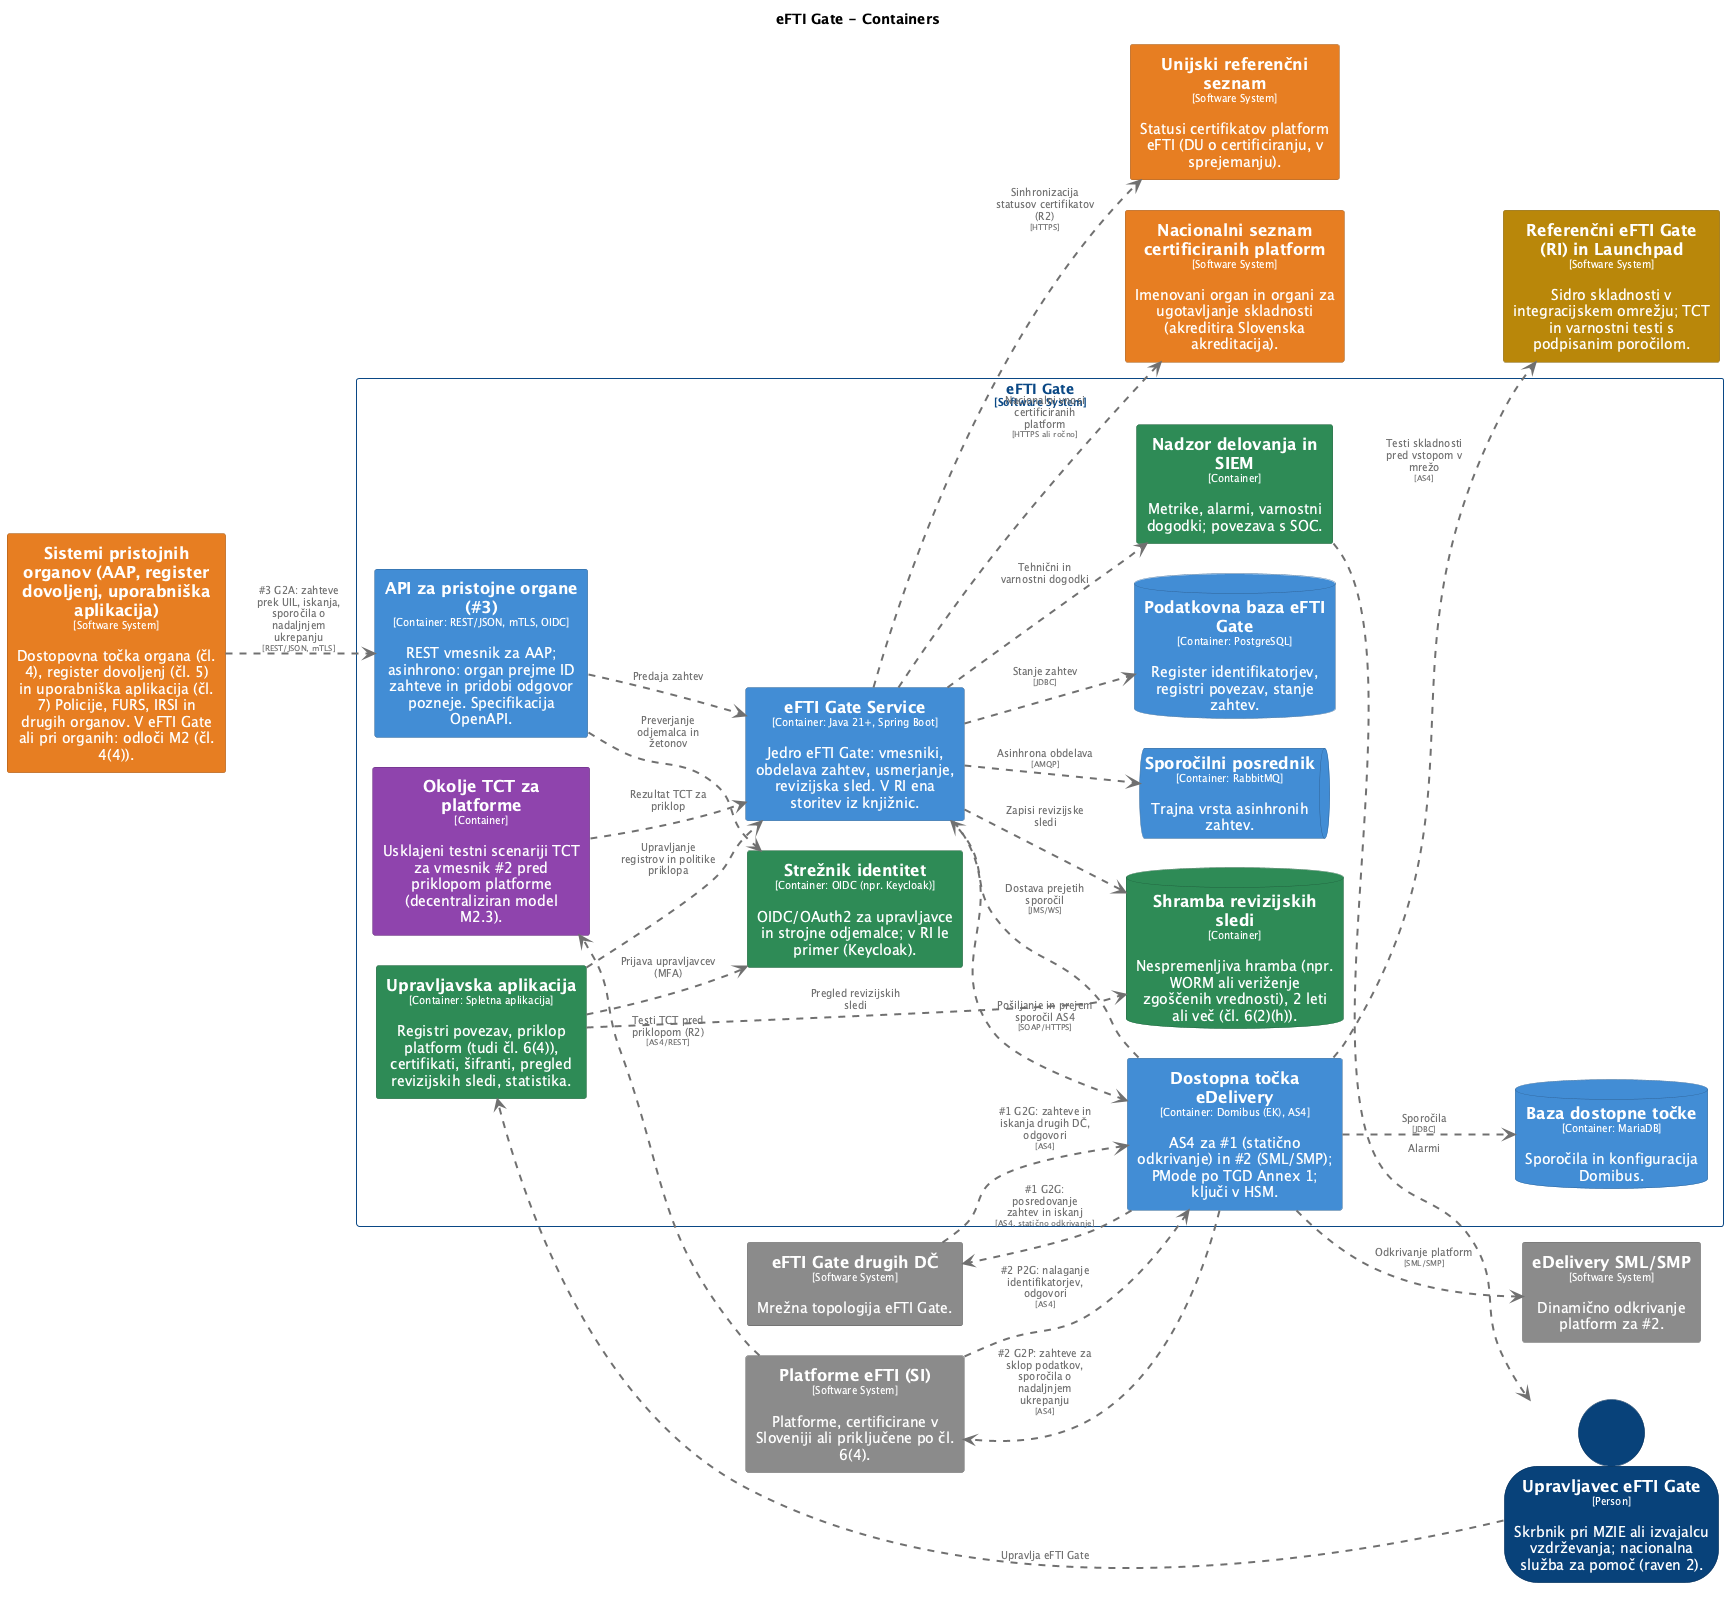

The diagram above was rendered by PlantUML. Its source (embedded in the PNG):
@startuml
set separator none
title eFTI Gate - Containers

left to right direction
skinparam ranksep 60
skinparam nodesep 30

skinparam {
  arrowFontSize 10
  defaultTextAlignment center
  wrapWidth 200
  maxMessageSize 100
}

hide stereotype

skinparam rectangle<<eFTIGate.APIzapristojneorgane3>> {
  BackgroundColor #438dd5
  FontColor #ffffff
  BorderColor #2e6295
  shadowing false
}
skinparam database<<eFTIGate.Bazadostopnetočke>> {
  BackgroundColor #438dd5
  FontColor #ffffff
  BorderColor #2e6295
  shadowing false
}
skinparam rectangle<<eFTIGate.DostopnatočkaeDelivery>> {
  BackgroundColor #438dd5
  FontColor #ffffff
  BorderColor #2e6295
  shadowing false
}
skinparam rectangle<<Nacionalniseznamcertificiranihplatform>> {
  BackgroundColor #e67e22
  FontColor #ffffff
  BorderColor #a15817
  shadowing false
}
skinparam rectangle<<eFTIGate.NadzordelovanjainSIEM>> {
  BackgroundColor #2e8b57
  FontColor #ffffff
  BorderColor #20613c
  shadowing false
}
skinparam rectangle<<eFTIGate.OkoljeTCTzaplatforme>> {
  BackgroundColor #8e44ad
  FontColor #ffffff
  BorderColor #632f79
  shadowing false
}
skinparam rectangle<<PlatformeeFTISI>> {
  BackgroundColor #8a8a8a
  FontColor #ffffff
  BorderColor #606060
  shadowing false
}
skinparam database<<eFTIGate.PodatkovnabazaeFTIGate>> {
  BackgroundColor #438dd5
  FontColor #ffffff
  BorderColor #2e6295
  shadowing false
}
skinparam rectangle<<ReferenčnieFTIGateRIinLaunchpad>> {
  BackgroundColor #b8860b
  FontColor #ffffff
  BorderColor #805d07
  shadowing false
}
skinparam database<<eFTIGate.Shrambarevizijskihsledi>> {
  BackgroundColor #2e8b57
  FontColor #ffffff
  BorderColor #20613c
  shadowing false
}
skinparam rectangle<<SistemipristojnihorganovAAPregisterdovoljenjuporabniškaaplikacija>> {
  BackgroundColor #e67e22
  FontColor #ffffff
  BorderColor #a15817
  shadowing false
}
skinparam queue<<eFTIGate.Sporočilniposrednik>> {
  BackgroundColor #438dd5
  FontColor #ffffff
  BorderColor #2e6295
  shadowing false
}
skinparam rectangle<<eFTIGate.Strežnikidentitet>> {
  BackgroundColor #2e8b57
  FontColor #ffffff
  BorderColor #20613c
  shadowing false
}
skinparam rectangle<<Unijskireferenčniseznam>> {
  BackgroundColor #e67e22
  FontColor #ffffff
  BorderColor #a15817
  shadowing false
}
skinparam person<<UpravljaveceFTIGate>> {
  BackgroundColor #08427b
  FontColor #ffffff
  BorderColor #052e56
  shadowing false
}
skinparam rectangle<<eFTIGate.Upravljavskaaplikacija>> {
  BackgroundColor #2e8b57
  FontColor #ffffff
  BorderColor #20613c
  shadowing false
}
skinparam rectangle<<eDeliverySMLSMP>> {
  BackgroundColor #8a8a8a
  FontColor #ffffff
  BorderColor #606060
  shadowing false
}
skinparam rectangle<<eFTIGate.eFTIGateService>> {
  BackgroundColor #438dd5
  FontColor #ffffff
  BorderColor #2e6295
  shadowing false
}
skinparam rectangle<<eFTIGatedrugihDČ>> {
  BackgroundColor #8a8a8a
  FontColor #ffffff
  BorderColor #606060
  shadowing false
}
skinparam rectangle<<eFTIGate>> {
  BorderColor #0b4884
  FontColor #0b4884
  shadowing false
}

person "==Upravljavec eFTI Gate\n<size:10>[Person]</size>\n\nSkrbnik pri MZIE ali izvajalcu vzdrževanja; nacionalna služba za pomoč (raven 2)." <<UpravljaveceFTIGate>> as UpravljaveceFTIGate
rectangle "==Sistemi pristojnih organov (AAP, register dovoljenj, uporabniška aplikacija)\n<size:10>[Software System]</size>\n\nDostopovna točka organa (čl. 4), register dovoljenj (čl. 5) in uporabniška aplikacija (čl. 7) Policije, FURS, IRSI in drugih organov. V eFTI Gate ali pri organih: odloči M2 (čl. 4(4))." <<SistemipristojnihorganovAAPregisterdovoljenjuporabniškaaplikacija>> as SistemipristojnihorganovAAPregisterdovoljenjuporabniškaaplikacija
rectangle "==Platforme eFTI (SI)\n<size:10>[Software System]</size>\n\nPlatforme, certificirane v Sloveniji ali priključene po čl. 6(4)." <<PlatformeeFTISI>> as PlatformeeFTISI
rectangle "==Nacionalni seznam certificiranih platform\n<size:10>[Software System]</size>\n\nImenovani organ in organi za ugotavljanje skladnosti (akreditira Slovenska akreditacija)." <<Nacionalniseznamcertificiranihplatform>> as Nacionalniseznamcertificiranihplatform
rectangle "==eFTI Gate drugih DČ\n<size:10>[Software System]</size>\n\nMrežna topologija eFTI Gate." <<eFTIGatedrugihDČ>> as eFTIGatedrugihDČ
rectangle "==Unijski referenčni seznam\n<size:10>[Software System]</size>\n\nStatusi certifikatov platform eFTI (DU o certificiranju, v sprejemanju)." <<Unijskireferenčniseznam>> as Unijskireferenčniseznam
rectangle "==eDelivery SML/SMP\n<size:10>[Software System]</size>\n\nDinamično odkrivanje platform za #2." <<eDeliverySMLSMP>> as eDeliverySMLSMP
rectangle "==Referenčni eFTI Gate (RI) in Launchpad\n<size:10>[Software System]</size>\n\nSidro skladnosti v integracijskem omrežju; TCT in varnostni testi s podpisanim poročilom." <<ReferenčnieFTIGateRIinLaunchpad>> as ReferenčnieFTIGateRIinLaunchpad

rectangle "eFTI Gate\n<size:10>[Software System]</size>" <<eFTIGate>> {
  rectangle "==API za pristojne organe (#3)\n<size:10>[Container: REST/JSON, mTLS, OIDC]</size>\n\nREST vmesnik za AAP; asinhrono: organ prejme ID zahteve in pridobi odgovor pozneje. Specifikacija OpenAPI." <<eFTIGate.APIzapristojneorgane3>> as eFTIGate.APIzapristojneorgane3
  queue "==Sporočilni posrednik\n<size:10>[Container: RabbitMQ]</size>\n\nTrajna vrsta asinhronih zahtev." <<eFTIGate.Sporočilniposrednik>> as eFTIGate.Sporočilniposrednik
  database "==Podatkovna baza eFTI Gate\n<size:10>[Container: PostgreSQL]</size>\n\nRegister identifikatorjev, registri povezav, stanje zahtev." <<eFTIGate.PodatkovnabazaeFTIGate>> as eFTIGate.PodatkovnabazaeFTIGate
  rectangle "==Dostopna točka eDelivery\n<size:10>[Container: Domibus (EK), AS4]</size>\n\nAS4 za #1 (statično odkrivanje) in #2 (SML/SMP); PMode po TGD Annex 1; ključi v HSM." <<eFTIGate.DostopnatočkaeDelivery>> as eFTIGate.DostopnatočkaeDelivery
  database "==Baza dostopne točke\n<size:10>[Container: MariaDB]</size>\n\nSporočila in konfiguracija Domibus." <<eFTIGate.Bazadostopnetočke>> as eFTIGate.Bazadostopnetočke
  rectangle "==Strežnik identitet\n<size:10>[Container: OIDC (npr. Keycloak)]</size>\n\nOIDC/OAuth2 za upravljavce in strojne odjemalce; v RI le primer (Keycloak)." <<eFTIGate.Strežnikidentitet>> as eFTIGate.Strežnikidentitet
  rectangle "==Upravljavska aplikacija\n<size:10>[Container: Spletna aplikacija]</size>\n\nRegistri povezav, priklop platform (tudi čl. 6(4)), certifikati, šifranti, pregled revizijskih sledi, statistika." <<eFTIGate.Upravljavskaaplikacija>> as eFTIGate.Upravljavskaaplikacija
  database "==Shramba revizijskih sledi\n<size:10>[Container]</size>\n\nNespremenljiva hramba (npr. WORM ali veriženje zgoščenih vrednosti), 2 leti ali več (čl. 6(2)(h))." <<eFTIGate.Shrambarevizijskihsledi>> as eFTIGate.Shrambarevizijskihsledi
  rectangle "==Nadzor delovanja in SIEM\n<size:10>[Container]</size>\n\nMetrike, alarmi, varnostni dogodki; povezava s SOC." <<eFTIGate.NadzordelovanjainSIEM>> as eFTIGate.NadzordelovanjainSIEM
  rectangle "==Okolje TCT za platforme\n<size:10>[Container]</size>\n\nUsklajeni testni scenariji TCT za vmesnik #2 pred priklopom platforme (decentraliziran model M2.3)." <<eFTIGate.OkoljeTCTzaplatforme>> as eFTIGate.OkoljeTCTzaplatforme
  rectangle "==eFTI Gate Service\n<size:10>[Container: Java 21+, Spring Boot]</size>\n\nJedro eFTI Gate: vmesniki, obdelava zahtev, usmerjanje, revizijska sled. V RI ena storitev iz knjižnic." <<eFTIGate.eFTIGateService>> as eFTIGate.eFTIGateService
}

eFTIGate.Upravljavskaaplikacija .[#707070,thickness=2].> eFTIGate.Shrambarevizijskihsledi : "<color:#707070>Pregled revizijskih sledi"
eFTIGate.Upravljavskaaplikacija .[#707070,thickness=2].> eFTIGate.Strežnikidentitet : "<color:#707070>Prijava upravljavcev (MFA)"
eFTIGate.OkoljeTCTzaplatforme .[#707070,thickness=2].> eFTIGate.eFTIGateService : "<color:#707070>Rezultat TCT za priklop"
UpravljaveceFTIGate .[#707070,thickness=2].> eFTIGate.Upravljavskaaplikacija : "<color:#707070>Upravlja eFTI Gate"
eFTIGate.NadzordelovanjainSIEM .[#707070,thickness=2].> UpravljaveceFTIGate : "<color:#707070>Alarmi"
SistemipristojnihorganovAAPregisterdovoljenjuporabniškaaplikacija .[#707070,thickness=2].> eFTIGate.APIzapristojneorgane3 : "<color:#707070>#3 G2A: zahteve prek UIL, iskanja, sporočila o nadaljnjem ukrepanju\n<color:#707070><size:8>[REST/JSON, mTLS]</size>"
eFTIGate.DostopnatočkaeDelivery .[#707070,thickness=2].> PlatformeeFTISI : "<color:#707070>#2 G2P: zahteve za sklop podatkov, sporočila o nadaljnjem ukrepanju\n<color:#707070><size:8>[AS4]</size>"
PlatformeeFTISI .[#707070,thickness=2].> eFTIGate.DostopnatočkaeDelivery : "<color:#707070>#2 P2G: nalaganje identifikatorjev, odgovori\n<color:#707070><size:8>[AS4]</size>"
eFTIGate.DostopnatočkaeDelivery .[#707070,thickness=2].> eFTIGatedrugihDČ : "<color:#707070>#1 G2G: posredovanje zahtev in iskanj\n<color:#707070><size:8>[AS4, statično odkrivanje]</size>"
eFTIGatedrugihDČ .[#707070,thickness=2].> eFTIGate.DostopnatočkaeDelivery : "<color:#707070>#1 G2G: zahteve in iskanja drugih DČ, odgovori\n<color:#707070><size:8>[AS4]</size>"
eFTIGate.DostopnatočkaeDelivery .[#707070,thickness=2].> eDeliverySMLSMP : "<color:#707070>Odkrivanje platform\n<color:#707070><size:8>[SML/SMP]</size>"
eFTIGate.eFTIGateService .[#707070,thickness=2].> Unijskireferenčniseznam : "<color:#707070>Sinhronizacija statusov certifikatov (R2)\n<color:#707070><size:8>[HTTPS]</size>"
eFTIGate.eFTIGateService .[#707070,thickness=2].> Nacionalniseznamcertificiranihplatform : "<color:#707070>Nacionalni vnosi certificiranih platform\n<color:#707070><size:8>[HTTPS ali ročno]</size>"
eFTIGate.DostopnatočkaeDelivery .[#707070,thickness=2].> ReferenčnieFTIGateRIinLaunchpad : "<color:#707070>Testi skladnosti pred vstopom v mrežo\n<color:#707070><size:8>[AS4]</size>"
PlatformeeFTISI .[#707070,thickness=2].> eFTIGate.OkoljeTCTzaplatforme : "<color:#707070>Testi TCT pred priklopom (R2)\n<color:#707070><size:8>[AS4/REST]</size>"
eFTIGate.APIzapristojneorgane3 .[#707070,thickness=2].> eFTIGate.eFTIGateService : "<color:#707070>Predaja zahtev"
eFTIGate.APIzapristojneorgane3 .[#707070,thickness=2].> eFTIGate.Strežnikidentitet : "<color:#707070>Preverjanje odjemalca in žetonov"
eFTIGate.eFTIGateService .[#707070,thickness=2].> eFTIGate.Sporočilniposrednik : "<color:#707070>Asinhrona obdelava\n<color:#707070><size:8>[AMQP]</size>"
eFTIGate.eFTIGateService .[#707070,thickness=2].> eFTIGate.PodatkovnabazaeFTIGate : "<color:#707070>Stanje zahtev\n<color:#707070><size:8>[JDBC]</size>"
eFTIGate.eFTIGateService .[#707070,thickness=2].> eFTIGate.DostopnatočkaeDelivery : "<color:#707070>Pošiljanje in prejem sporočil AS4\n<color:#707070><size:8>[SOAP/HTTPS]</size>"
eFTIGate.DostopnatočkaeDelivery .[#707070,thickness=2].> eFTIGate.eFTIGateService : "<color:#707070>Dostava prejetih sporočil\n<color:#707070><size:8>[JMS/WS]</size>"
eFTIGate.DostopnatočkaeDelivery .[#707070,thickness=2].> eFTIGate.Bazadostopnetočke : "<color:#707070>Sporočila\n<color:#707070><size:8>[JDBC]</size>"
eFTIGate.eFTIGateService .[#707070,thickness=2].> eFTIGate.Shrambarevizijskihsledi : "<color:#707070>Zapisi revizijske sledi"
eFTIGate.eFTIGateService .[#707070,thickness=2].> eFTIGate.NadzordelovanjainSIEM : "<color:#707070>Tehnični in varnostni dogodki"
eFTIGate.Upravljavskaaplikacija .[#707070,thickness=2].> eFTIGate.eFTIGateService : "<color:#707070>Upravljanje registrov in politike priklopa"
@enduml